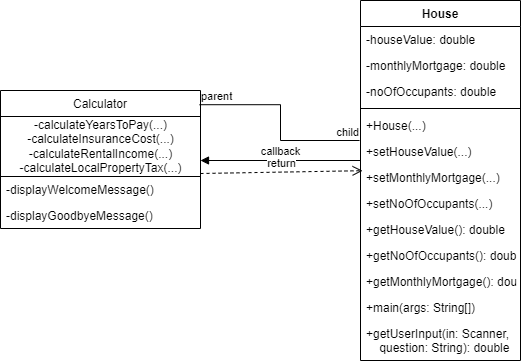

The diagram above was exported from draw.io. Its source (the exported page's mxGraphModel, read from the mxfile embedded in the PNG):
<mxGraphModel dx="823" dy="1584" grid="1" gridSize="10" guides="1" tooltips="1" connect="1" arrows="1" fold="1" page="1" pageScale="1" pageWidth="850" pageHeight="1100" math="0" shadow="0">
  <root>
    <mxCell id="0" />
    <mxCell id="1" parent="0" />
    <mxCell id="uCYL3KyB6tFrTT_q1m-i-1" value="Calculator  " style="swimlane;fontStyle=0;childLayout=stackLayout;horizontal=1;startSize=26;fillColor=none;horizontalStack=0;resizeParent=1;resizeParentMax=0;resizeLast=0;collapsible=1;marginBottom=0;" vertex="1" parent="1">
      <mxGeometry y="70" width="200" height="138" as="geometry" />
    </mxCell>
    <mxCell id="uCYL3KyB6tFrTT_q1m-i-37" value="-calculateYearsToPay(...)&lt;br&gt;-calculateInsuranceCost(...)&lt;br&gt;-calculateRentalIncome(...)&lt;br&gt;-calculateLocalPropertyTax(...)" style="html=1;points=[];perimeter=orthogonalPerimeter;" vertex="1" parent="uCYL3KyB6tFrTT_q1m-i-1">
      <mxGeometry y="26" width="200" height="60" as="geometry" />
    </mxCell>
    <mxCell id="uCYL3KyB6tFrTT_q1m-i-12" value="-displayWelcomeMessage() " style="text;strokeColor=none;fillColor=none;align=left;verticalAlign=top;spacingLeft=4;spacingRight=4;overflow=hidden;rotatable=0;points=[[0,0.5],[1,0.5]];portConstraint=eastwest;" vertex="1" parent="uCYL3KyB6tFrTT_q1m-i-1">
      <mxGeometry y="86" width="200" height="26" as="geometry" />
    </mxCell>
    <mxCell id="uCYL3KyB6tFrTT_q1m-i-3" value=" -displayGoodbyeMessage()" style="text;strokeColor=none;fillColor=none;align=left;verticalAlign=top;spacingLeft=4;spacingRight=4;overflow=hidden;rotatable=0;points=[[0,0.5],[1,0.5]];portConstraint=eastwest;" vertex="1" parent="uCYL3KyB6tFrTT_q1m-i-1">
      <mxGeometry y="112" width="200" height="26" as="geometry" />
    </mxCell>
    <mxCell id="uCYL3KyB6tFrTT_q1m-i-13" value=" House " style="swimlane;fontStyle=1;align=center;verticalAlign=top;childLayout=stackLayout;horizontal=1;startSize=26;horizontalStack=0;resizeParent=1;resizeParentMax=0;resizeLast=0;collapsible=1;marginBottom=0;" vertex="1" parent="1">
      <mxGeometry x="360" y="-20" width="160" height="360" as="geometry" />
    </mxCell>
    <mxCell id="uCYL3KyB6tFrTT_q1m-i-17" value="-houseValue: double " style="text;strokeColor=none;fillColor=none;align=left;verticalAlign=top;spacingLeft=4;spacingRight=4;overflow=hidden;rotatable=0;points=[[0,0.5],[1,0.5]];portConstraint=eastwest;" vertex="1" parent="uCYL3KyB6tFrTT_q1m-i-13">
      <mxGeometry y="26" width="160" height="26" as="geometry" />
    </mxCell>
    <mxCell id="uCYL3KyB6tFrTT_q1m-i-19" value="-monthlyMortgage: double " style="text;strokeColor=none;fillColor=none;align=left;verticalAlign=top;spacingLeft=4;spacingRight=4;overflow=hidden;rotatable=0;points=[[0,0.5],[1,0.5]];portConstraint=eastwest;" vertex="1" parent="uCYL3KyB6tFrTT_q1m-i-13">
      <mxGeometry y="52" width="160" height="26" as="geometry" />
    </mxCell>
    <mxCell id="uCYL3KyB6tFrTT_q1m-i-18" value="-noOfOccupants: double " style="text;strokeColor=none;fillColor=none;align=left;verticalAlign=top;spacingLeft=4;spacingRight=4;overflow=hidden;rotatable=0;points=[[0,0.5],[1,0.5]];portConstraint=eastwest;" vertex="1" parent="uCYL3KyB6tFrTT_q1m-i-13">
      <mxGeometry y="78" width="160" height="26" as="geometry" />
    </mxCell>
    <mxCell id="uCYL3KyB6tFrTT_q1m-i-15" value="" style="line;strokeWidth=1;fillColor=none;align=left;verticalAlign=middle;spacingTop=-1;spacingLeft=3;spacingRight=3;rotatable=0;labelPosition=right;points=[];portConstraint=eastwest;strokeColor=inherit;" vertex="1" parent="uCYL3KyB6tFrTT_q1m-i-13">
      <mxGeometry y="104" width="160" height="8" as="geometry" />
    </mxCell>
    <mxCell id="uCYL3KyB6tFrTT_q1m-i-16" value="+House(...)  " style="text;strokeColor=none;fillColor=none;align=left;verticalAlign=top;spacingLeft=4;spacingRight=4;overflow=hidden;rotatable=0;points=[[0,0.5],[1,0.5]];portConstraint=eastwest;" vertex="1" parent="uCYL3KyB6tFrTT_q1m-i-13">
      <mxGeometry y="112" width="160" height="26" as="geometry" />
    </mxCell>
    <mxCell id="uCYL3KyB6tFrTT_q1m-i-20" value="+setHouseValue(...)" style="text;strokeColor=none;fillColor=none;align=left;verticalAlign=top;spacingLeft=4;spacingRight=4;overflow=hidden;rotatable=0;points=[[0,0.5],[1,0.5]];portConstraint=eastwest;" vertex="1" parent="uCYL3KyB6tFrTT_q1m-i-13">
      <mxGeometry y="138" width="160" height="26" as="geometry" />
    </mxCell>
    <mxCell id="uCYL3KyB6tFrTT_q1m-i-14" value="+setMonthlyMortgage(...) " style="text;strokeColor=none;fillColor=none;align=left;verticalAlign=top;spacingLeft=4;spacingRight=4;overflow=hidden;rotatable=0;points=[[0,0.5],[1,0.5]];portConstraint=eastwest;" vertex="1" parent="uCYL3KyB6tFrTT_q1m-i-13">
      <mxGeometry y="164" width="160" height="26" as="geometry" />
    </mxCell>
    <mxCell id="uCYL3KyB6tFrTT_q1m-i-25" value="+setNoOfOccupants(...)" style="text;strokeColor=none;fillColor=none;align=left;verticalAlign=top;spacingLeft=4;spacingRight=4;overflow=hidden;rotatable=0;points=[[0,0.5],[1,0.5]];portConstraint=eastwest;" vertex="1" parent="uCYL3KyB6tFrTT_q1m-i-13">
      <mxGeometry y="190" width="160" height="26" as="geometry" />
    </mxCell>
    <mxCell id="uCYL3KyB6tFrTT_q1m-i-24" value="+getHouseValue(): double" style="text;strokeColor=none;fillColor=none;align=left;verticalAlign=top;spacingLeft=4;spacingRight=4;overflow=hidden;rotatable=0;points=[[0,0.5],[1,0.5]];portConstraint=eastwest;" vertex="1" parent="uCYL3KyB6tFrTT_q1m-i-13">
      <mxGeometry y="216" width="160" height="26" as="geometry" />
    </mxCell>
    <mxCell id="uCYL3KyB6tFrTT_q1m-i-23" value="+getNoOfOccupants(): double" style="text;strokeColor=none;fillColor=none;align=left;verticalAlign=top;spacingLeft=4;spacingRight=4;overflow=hidden;rotatable=0;points=[[0,0.5],[1,0.5]];portConstraint=eastwest;" vertex="1" parent="uCYL3KyB6tFrTT_q1m-i-13">
      <mxGeometry y="242" width="160" height="26" as="geometry" />
    </mxCell>
    <mxCell id="uCYL3KyB6tFrTT_q1m-i-22" value="+getMonthlyMortgage(): double " style="text;strokeColor=none;fillColor=none;align=left;verticalAlign=top;spacingLeft=4;spacingRight=4;overflow=hidden;rotatable=0;points=[[0,0.5],[1,0.5]];portConstraint=eastwest;" vertex="1" parent="uCYL3KyB6tFrTT_q1m-i-13">
      <mxGeometry y="268" width="160" height="26" as="geometry" />
    </mxCell>
    <mxCell id="uCYL3KyB6tFrTT_q1m-i-26" value="+main(args: String[]) " style="text;strokeColor=none;fillColor=none;align=left;verticalAlign=top;spacingLeft=4;spacingRight=4;overflow=hidden;rotatable=0;points=[[0,0.5],[1,0.5]];portConstraint=eastwest;" vertex="1" parent="uCYL3KyB6tFrTT_q1m-i-13">
      <mxGeometry y="294" width="160" height="26" as="geometry" />
    </mxCell>
    <mxCell id="uCYL3KyB6tFrTT_q1m-i-21" value="+getUserInput(in: Scanner, &#10;    question: String): double " style="text;strokeColor=none;fillColor=none;align=left;verticalAlign=top;spacingLeft=4;spacingRight=4;overflow=hidden;rotatable=0;points=[[0,0.5],[1,0.5]];portConstraint=eastwest;" vertex="1" parent="uCYL3KyB6tFrTT_q1m-i-13">
      <mxGeometry y="320" width="160" height="40" as="geometry" />
    </mxCell>
    <mxCell id="uCYL3KyB6tFrTT_q1m-i-30" value="" style="endArrow=none;html=1;edgeStyle=orthogonalEdgeStyle;rounded=0;entryX=-0.006;entryY=0.077;entryDx=0;entryDy=0;entryPerimeter=0;exitX=0.995;exitY=0.103;exitDx=0;exitDy=0;exitPerimeter=0;" edge="1" parent="1" source="uCYL3KyB6tFrTT_q1m-i-1" target="uCYL3KyB6tFrTT_q1m-i-20">
      <mxGeometry relative="1" as="geometry">
        <mxPoint x="240" y="160" as="sourcePoint" />
        <mxPoint x="350" y="180" as="targetPoint" />
      </mxGeometry>
    </mxCell>
    <mxCell id="uCYL3KyB6tFrTT_q1m-i-31" value="parent" style="edgeLabel;resizable=0;html=1;align=left;verticalAlign=bottom;" connectable="0" vertex="1" parent="uCYL3KyB6tFrTT_q1m-i-30">
      <mxGeometry x="-1" relative="1" as="geometry" />
    </mxCell>
    <mxCell id="uCYL3KyB6tFrTT_q1m-i-32" value="child" style="edgeLabel;resizable=0;html=1;align=right;verticalAlign=bottom;" connectable="0" vertex="1" parent="uCYL3KyB6tFrTT_q1m-i-30">
      <mxGeometry x="1" relative="1" as="geometry" />
    </mxCell>
    <mxCell id="uCYL3KyB6tFrTT_q1m-i-38" value="callback" style="html=1;verticalAlign=bottom;endArrow=block;rounded=0;exitX=0;exitY=0.846;exitDx=0;exitDy=0;exitPerimeter=0;" edge="1" target="uCYL3KyB6tFrTT_q1m-i-37" parent="1" source="uCYL3KyB6tFrTT_q1m-i-20">
      <mxGeometry relative="1" as="geometry">
        <mxPoint x="360" y="180" as="sourcePoint" />
      </mxGeometry>
    </mxCell>
    <mxCell id="uCYL3KyB6tFrTT_q1m-i-39" value="return" style="html=1;verticalAlign=bottom;endArrow=open;dashed=1;endSize=8;exitX=1;exitY=0.95;rounded=0;entryX=0.013;entryY=0.238;entryDx=0;entryDy=0;entryPerimeter=0;" edge="1" source="uCYL3KyB6tFrTT_q1m-i-37" parent="1" target="uCYL3KyB6tFrTT_q1m-i-14">
      <mxGeometry relative="1" as="geometry">
        <mxPoint x="370" y="240" as="targetPoint" />
      </mxGeometry>
    </mxCell>
  </root>
</mxGraphModel>